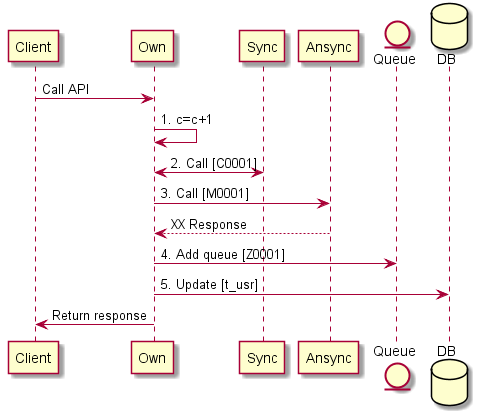

The diagram above was rendered by PlantUML. Its source (embedded in the PNG):
@startuml
participant Client
participant Own
participant Sync
participant Ansync
entity Queue
database DB
Client -> Own:  Call API
Own -> Own : 1. c=c+1
Own <-> Sync : 2. Call [C0001]
Own -> Ansync : 3. Call [M0001]
Ansync --> Own : XX Response
Own -> Queue : 4. Add queue [Z0001]
Own -> DB : 5. Update [t_usr]
Own -> Client : Return response
@enduml